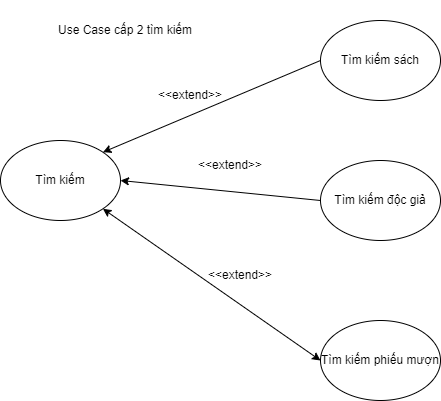

The diagram above was exported from draw.io. Its source (the exported page's mxGraphModel, read from the mxfile embedded in the PNG):
<mxGraphModel dx="1236" dy="539" grid="1" gridSize="10" guides="1" tooltips="1" connect="1" arrows="1" fold="1" page="1" pageScale="1" pageWidth="850" pageHeight="1100" math="0" shadow="0">
  <root>
    <mxCell id="0" />
    <mxCell id="1" parent="0" />
    <mxCell id="vkNeIt6Pi-jcBBLmxWMG-1" value="Tìm kiếm" style="ellipse;whiteSpace=wrap;html=1;" vertex="1" parent="1">
      <mxGeometry x="90" y="250" width="120" height="80" as="geometry" />
    </mxCell>
    <mxCell id="vkNeIt6Pi-jcBBLmxWMG-2" value="Tìm kiếm sách" style="ellipse;whiteSpace=wrap;html=1;" vertex="1" parent="1">
      <mxGeometry x="410" y="130" width="120" height="80" as="geometry" />
    </mxCell>
    <mxCell id="vkNeIt6Pi-jcBBLmxWMG-3" value="Tìm kiếm độc giả" style="ellipse;whiteSpace=wrap;html=1;" vertex="1" parent="1">
      <mxGeometry x="410" y="270" width="120" height="80" as="geometry" />
    </mxCell>
    <mxCell id="vkNeIt6Pi-jcBBLmxWMG-4" value="Tìm kiếm phiếu mượn" style="ellipse;whiteSpace=wrap;html=1;" vertex="1" parent="1">
      <mxGeometry x="410" y="430" width="120" height="80" as="geometry" />
    </mxCell>
    <mxCell id="vkNeIt6Pi-jcBBLmxWMG-5" value="Use Case cấp 2 tìm kiếm" style="text;html=1;strokeColor=none;fillColor=none;align=center;verticalAlign=middle;whiteSpace=wrap;rounded=0;" vertex="1" parent="1">
      <mxGeometry x="110" y="110" width="210" height="60" as="geometry" />
    </mxCell>
    <mxCell id="vkNeIt6Pi-jcBBLmxWMG-6" value="" style="endArrow=classic;html=1;rounded=0;exitX=0;exitY=0.5;exitDx=0;exitDy=0;entryX=1;entryY=0;entryDx=0;entryDy=0;" edge="1" parent="1" source="vkNeIt6Pi-jcBBLmxWMG-2" target="vkNeIt6Pi-jcBBLmxWMG-1">
      <mxGeometry width="50" height="50" relative="1" as="geometry">
        <mxPoint x="400" y="290" as="sourcePoint" />
        <mxPoint x="450" y="240" as="targetPoint" />
      </mxGeometry>
    </mxCell>
    <mxCell id="vkNeIt6Pi-jcBBLmxWMG-7" value="" style="endArrow=classic;html=1;rounded=0;exitX=0;exitY=0.5;exitDx=0;exitDy=0;entryX=1;entryY=0.5;entryDx=0;entryDy=0;" edge="1" parent="1" source="vkNeIt6Pi-jcBBLmxWMG-3" target="vkNeIt6Pi-jcBBLmxWMG-1">
      <mxGeometry width="50" height="50" relative="1" as="geometry">
        <mxPoint x="400" y="290" as="sourcePoint" />
        <mxPoint x="450" y="240" as="targetPoint" />
      </mxGeometry>
    </mxCell>
    <mxCell id="vkNeIt6Pi-jcBBLmxWMG-8" value="" style="endArrow=classic;startArrow=classic;html=1;rounded=0;exitX=1;exitY=1;exitDx=0;exitDy=0;entryX=0;entryY=0.5;entryDx=0;entryDy=0;" edge="1" parent="1" source="vkNeIt6Pi-jcBBLmxWMG-1" target="vkNeIt6Pi-jcBBLmxWMG-4">
      <mxGeometry width="50" height="50" relative="1" as="geometry">
        <mxPoint x="400" y="290" as="sourcePoint" />
        <mxPoint x="450" y="240" as="targetPoint" />
      </mxGeometry>
    </mxCell>
    <mxCell id="vkNeIt6Pi-jcBBLmxWMG-9" value="&amp;lt;&amp;lt;extend&amp;gt;&amp;gt;" style="text;html=1;strokeColor=none;fillColor=none;align=center;verticalAlign=middle;whiteSpace=wrap;rounded=0;" vertex="1" parent="1">
      <mxGeometry x="250" y="190" width="60" height="30" as="geometry" />
    </mxCell>
    <mxCell id="vkNeIt6Pi-jcBBLmxWMG-10" value="&amp;lt;&amp;lt;extend&amp;gt;&amp;gt;" style="text;html=1;strokeColor=none;fillColor=none;align=center;verticalAlign=middle;whiteSpace=wrap;rounded=0;" vertex="1" parent="1">
      <mxGeometry x="290" y="260" width="60" height="30" as="geometry" />
    </mxCell>
    <mxCell id="vkNeIt6Pi-jcBBLmxWMG-11" value="&amp;lt;&amp;lt;extend&amp;gt;&amp;gt;" style="text;html=1;strokeColor=none;fillColor=none;align=center;verticalAlign=middle;whiteSpace=wrap;rounded=0;" vertex="1" parent="1">
      <mxGeometry x="300" y="370" width="60" height="30" as="geometry" />
    </mxCell>
  </root>
</mxGraphModel>